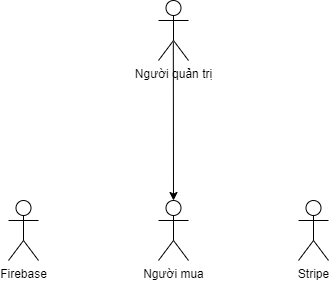

The diagram above was exported from draw.io. Its source (the exported page's mxGraphModel, read from the mxfile embedded in the PNG):
<mxGraphModel dx="1353" dy="645" grid="1" gridSize="10" guides="1" tooltips="1" connect="1" arrows="1" fold="1" page="1" pageScale="1" pageWidth="850" pageHeight="1100" math="0" shadow="0">
  <root>
    <mxCell id="0" />
    <mxCell id="1" parent="0" />
    <mxCell id="sGKsN-0diQr52U14aF3V-1" value="Người quản trị" style="shape=umlActor;verticalLabelPosition=bottom;verticalAlign=top;html=1;" vertex="1" parent="1">
      <mxGeometry x="360" y="130" width="30" height="60" as="geometry" />
    </mxCell>
    <mxCell id="sGKsN-0diQr52U14aF3V-2" value="Người mua" style="shape=umlActor;verticalLabelPosition=bottom;verticalAlign=top;html=1;" vertex="1" parent="1">
      <mxGeometry x="360" y="330" width="30" height="60" as="geometry" />
    </mxCell>
    <mxCell id="sGKsN-0diQr52U14aF3V-3" value="Stripe" style="shape=umlActor;verticalLabelPosition=bottom;verticalAlign=top;html=1;" vertex="1" parent="1">
      <mxGeometry x="500" y="330" width="30" height="60" as="geometry" />
    </mxCell>
    <mxCell id="sGKsN-0diQr52U14aF3V-4" value="Firebase" style="shape=umlActor;verticalLabelPosition=bottom;verticalAlign=top;html=1;" vertex="1" parent="1">
      <mxGeometry x="210" y="330" width="30" height="60" as="geometry" />
    </mxCell>
    <mxCell id="sGKsN-0diQr52U14aF3V-5" value="" style="endArrow=classic;html=1;rounded=0;exitX=0.494;exitY=0.696;exitDx=0;exitDy=0;exitPerimeter=0;entryX=0.5;entryY=0;entryDx=0;entryDy=0;entryPerimeter=0;" edge="1" parent="1" source="sGKsN-0diQr52U14aF3V-1" target="sGKsN-0diQr52U14aF3V-2">
      <mxGeometry width="50" height="50" relative="1" as="geometry">
        <mxPoint x="480" y="270" as="sourcePoint" />
        <mxPoint x="530" y="220" as="targetPoint" />
      </mxGeometry>
    </mxCell>
  </root>
</mxGraphModel>